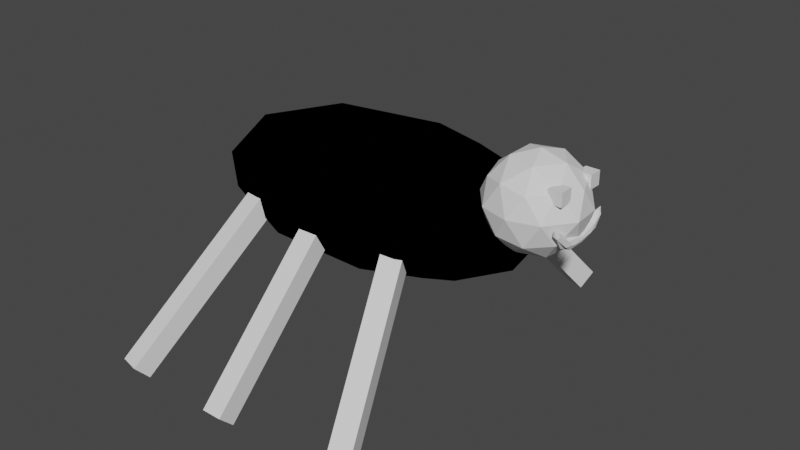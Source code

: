 # Source: spider.blend  (saved by Blender 2.83.19; exported with 4.5.12 LTS)
import bpy
from mathutils import Matrix  # noqa: F401  (used for matrix-valued properties, if any)

bpy.ops.wm.read_factory_settings(use_empty=True)
scene = bpy.context.scene
scene.name = 'Scene'

# ---- collections
col_collection = bpy.data.collections.new('Collection'); scene.collection.children.link(col_collection)

# ---- materials (node trees are filled in below, after node groups)
mat_yes = bpy.data.materials.new('yes')
mat_yes.use_transparent_shadow = False

# ---- material node trees
mat_yes.use_nodes = True; mat_yes.node_tree.nodes.clear()
_N = mat_yes.node_tree.nodes; _L = mat_yes.node_tree.links
n0 = _N.new('ShaderNodeOutputMaterial'); n0.name = 'Material Output'; n0.location = (300, 300)
n1 = _N.new('ShaderNodeEeveeSpecular'); n1.name = 'Specular'; n1.location = (10, 300)
n1.inputs[0].default_value = (0.1022, 0.2881, 0.8, 1.0)
n1.inputs[1].default_value = (0.06496, 0.4672, 0.1176, 1.0)
n1.inputs[2].default_value = 1.0
n1.inputs[3].default_value = (0.002468, 0.008363, 0.03736, 1.0)
_L.new(n1.outputs[0], n0.inputs[0])
n0.is_active_output = True

# ---- world
world_world = bpy.data.worlds.new('World'); scene.world = world_world
world_world.use_nodes = True; world_world.node_tree.nodes.clear()
_N = world_world.node_tree.nodes; _L = world_world.node_tree.links
n0 = _N.new('ShaderNodeOutputWorld'); n0.name = 'World Output'; n0.location = (300, 300)
n1 = _N.new('ShaderNodeBackground'); n1.name = 'Background'; n1.location = (10, 300)
n1.inputs[0].default_value = (0.05088, 0.05088, 0.05088, 1.0)
_L.new(n1.outputs[0], n0.inputs[0])
n0.is_active_output = True
world_world.color = (0.05088, 0.05088, 0.05088)
world_world.use_sun_shadow = False
world_world.sun_shadow_jitter_overblur = 0.0

# ---- meshes
me_icosphere = bpy.data.meshes.new('Icosphere')
me_icosphere.from_pydata([(0.0, 0.0, -1.0), (0.7236, -0.5257, -0.4472), (-0.2764, -0.8506, -0.4472), (-0.8944, 0.0, -0.4472), (-0.2764, 0.8506, -0.4472), (0.7236, 0.5257, -0.4472), (0.2764, -0.8506, 0.4472), (-0.7236, -0.5257, 0.4472), (-0.7236, 0.5257, 0.4472), (0.2764, 0.8506, 0.4472), (0.8944, 0.0, 0.4472), (0.0, 0.0, 1.0), (-0.1625, -0.5, -0.8507), (0.4253, -0.309, -0.8507), (0.2629, -0.809, -0.5257), (0.8506, 0.0, -0.5257), (0.4253, 0.309, -0.8507), (-0.5257, 0.0, -0.8507), (-0.6882, -0.5, -0.5257), (-0.1625, 0.5, -0.8507), (-0.6882, 0.5, -0.5257), (0.2629, 0.809, -0.5257), (0.9511, -0.309, 0.0), (0.9511, 0.309, 0.0), (0.0, -1.0, 0.0), (0.5878, -0.809, 0.0), (-0.9511, -0.309, 0.0), (-0.5878, -0.809, 0.0), (-0.5878, 0.809, 0.0), (-0.9511, 0.309, 0.0), (0.5878, 0.809, 0.0), (0.0, 1.0, 0.0), (0.6882, -0.5, 0.5257), (-0.2629, -0.809, 0.5257), (-0.8506, 0.0, 0.5257), (-0.2629, 0.809, 0.5257), (0.6882, 0.5, 0.5257), (0.1625, -0.5, 0.8507), (0.5257, 0.0, 0.8507), (-0.4253, -0.309, 0.8507), (-0.4253, 0.309, 0.8507), (0.1625, 0.5, 0.8507)], [], [(0, 13, 12), (1, 13, 15), (0, 12, 17), (0, 17, 19), (0, 19, 16), (1, 15, 22), (2, 14, 24), (3, 18, 26), (4, 20, 28), (5, 21, 30), (1, 22, 25), (2, 24, 27), (3, 26, 29), (4, 28, 31), (5, 30, 23), (6, 32, 37), (7, 33, 39), (8, 34, 40), (9, 35, 41), (10, 36, 38), (38, 41, 11), (38, 36, 41), (36, 9, 41), (41, 40, 11), (41, 35, 40), (35, 8, 40), (40, 39, 11), (40, 34, 39), (34, 7, 39), (39, 37, 11), (39, 33, 37), (33, 6, 37), (37, 38, 11), (37, 32, 38), (32, 10, 38), (23, 36, 10), (23, 30, 36), (30, 9, 36), (31, 35, 9), (31, 28, 35), (28, 8, 35), (29, 34, 8), (29, 26, 34), (26, 7, 34), (27, 33, 7), (27, 24, 33), (24, 6, 33), (25, 32, 6), (25, 22, 32), (22, 10, 32), (30, 31, 9), (30, 21, 31), (21, 4, 31), (28, 29, 8), (28, 20, 29), (20, 3, 29), (26, 27, 7), (26, 18, 27), (18, 2, 27), (24, 25, 6), (24, 14, 25), (14, 1, 25), (22, 23, 10), (22, 15, 23), (15, 5, 23), (16, 21, 5), (16, 19, 21), (19, 4, 21), (19, 20, 4), (19, 17, 20), (17, 3, 20), (17, 18, 3), (17, 12, 18), (12, 2, 18), (15, 16, 5), (15, 13, 16), (13, 0, 16), (12, 14, 2), (12, 13, 14), (13, 1, 14)])
_uv = me_icosphere.uv_layers.new(name='UVMap')
_uv.uv.foreach_set('vector', [0.8946, 0.601, 0.8775, 0.5751, 0.8904, 0.5782, 0.8775, 0.6969, 0.8775, 0.6659, 0.8865, 0.6756, 0.8946, 0.601, 0.8904, 0.5782, 0.9175, 0.6037, 0.8946, 0.601, 0.9175, 0.6037, 0.9213, 0.6165, 0.8946, 0.64, 0.9213, 0.6245, 0.8966, 0.6422, 0.8775, 0.6969, 0.8865, 0.6756, 0.8949, 0.7121, 0.8994, 0.5492, 0.8803, 0.5447, 0.904, 0.5192, 0.9455, 0.5927, 0.9203, 0.5733, 0.9557, 0.5624, 0.952, 0.6144, 0.9512, 0.6116, 0.9787, 0.5989, 0.91, 0.6566, 0.9303, 0.6343, 0.9411, 0.6628, 0.8775, 0.6969, 0.8949, 0.7121, 0.8911, 0.7248, 0.8994, 0.5492, 0.904, 0.5192, 0.9287, 0.5369, 0.9455, 0.5927, 0.9557, 0.5624, 0.9749, 0.5861, 0.952, 0.6266, 0.9787, 0.6421, 0.9658, 0.6451, 0.91, 0.6566, 0.9411, 0.6628, 0.914, 0.6884, 0.9177, 0.7404, 0.9186, 0.7376, 0.9485, 0.7425, 0.9598, 0.5307, 0.9394, 0.5083, 0.9732, 0.5162, 0.9923, 0.571, 0.9833, 0.5497, 0.9923, 0.5399, 0.9704, 0.6752, 0.9895, 0.6707, 0.9794, 0.7041, 0.9243, 0.7186, 0.9495, 0.6993, 0.9523, 0.7297, 0.9523, 0.7297, 0.9794, 0.7041, 0.9752, 0.7269, 0.9523, 0.7297, 0.9495, 0.6993, 0.9794, 0.7041, 0.9495, 0.6993, 0.9704, 0.6752, 0.9794, 0.7041, 0.9794, 0.7041, 0.9923, 0.7011, 0.9752, 0.7269, 0.9794, 0.7041, 0.9895, 0.6707, 0.9923, 0.7011, 0.9895, 0.6707, 0.9923, 0.67, 0.9923, 0.7011, 0.9923, 0.5399, 0.9732, 0.5162, 0.9752, 0.5141, 0.9923, 0.5399, 0.9833, 0.5497, 0.9732, 0.5162, 0.9833, 0.5497, 0.9598, 0.5307, 0.9732, 0.5162, 0.9732, 0.5162, 0.9485, 0.4985, 0.9752, 0.5141, 0.9732, 0.5162, 0.9394, 0.5083, 0.9485, 0.4985, 0.9394, 0.5083, 0.9177, 0.5006, 0.9485, 0.4985, 0.9485, 0.7425, 0.9523, 0.7297, 0.9752, 0.7269, 0.9485, 0.7425, 0.9186, 0.7376, 0.9523, 0.7297, 0.9186, 0.7376, 0.9243, 0.7186, 0.9523, 0.7297, 0.914, 0.6884, 0.9495, 0.6993, 0.9243, 0.7186, 0.914, 0.6884, 0.9411, 0.6628, 0.9495, 0.6993, 0.9411, 0.6628, 0.9704, 0.6752, 0.9495, 0.6993, 0.9658, 0.6451, 0.9895, 0.6707, 0.9704, 0.6752, 0.9658, 0.6451, 0.9787, 0.6421, 0.9895, 0.6707, 0.9787, 0.6421, 0.9923, 0.67, 0.9895, 0.6707, 0.9749, 0.5861, 0.9833, 0.5497, 0.9923, 0.571, 0.9749, 0.5861, 0.9557, 0.5624, 0.9833, 0.5497, 0.9557, 0.5624, 0.9598, 0.5307, 0.9833, 0.5497, 0.9287, 0.5369, 0.9394, 0.5083, 0.9598, 0.5307, 0.9287, 0.5369, 0.904, 0.5192, 0.9394, 0.5083, 0.904, 0.5192, 0.9177, 0.5006, 0.9394, 0.5083, 0.8911, 0.7248, 0.9186, 0.7376, 0.9177, 0.7404, 0.8911, 0.7248, 0.8949, 0.7121, 0.9186, 0.7376, 0.8949, 0.7121, 0.9243, 0.7186, 0.9186, 0.7376, 0.9411, 0.6628, 0.9658, 0.6451, 0.9704, 0.6752, 0.9411, 0.6628, 0.9303, 0.6343, 0.9658, 0.6451, 0.9303, 0.6343, 0.952, 0.6266, 0.9658, 0.6451, 0.9787, 0.5989, 0.9749, 0.5861, 0.9923, 0.571, 0.9787, 0.5989, 0.9512, 0.6116, 0.9749, 0.5861, 0.9512, 0.6116, 0.9455, 0.5927, 0.9749, 0.5861, 0.9557, 0.5624, 0.9287, 0.5369, 0.9598, 0.5307, 0.9557, 0.5624, 0.9203, 0.5733, 0.9287, 0.5369, 0.9203, 0.5733, 0.8994, 0.5492, 0.9287, 0.5369, 0.904, 0.5192, 0.8911, 0.5162, 0.9177, 0.5006, 0.904, 0.5192, 0.8803, 0.5447, 0.8911, 0.5162, 0.8803, 0.5447, 0.8775, 0.5441, 0.8911, 0.5162, 0.8949, 0.7121, 0.914, 0.6884, 0.9243, 0.7186, 0.8949, 0.7121, 0.8865, 0.6756, 0.914, 0.6884, 0.8865, 0.6756, 0.91, 0.6566, 0.914, 0.6884, 0.8966, 0.6422, 0.9303, 0.6343, 0.91, 0.6566, 0.8966, 0.6422, 0.9213, 0.6245, 0.9303, 0.6343, 0.9213, 0.6245, 0.952, 0.6266, 0.9303, 0.6343, 0.9213, 0.6165, 0.9512, 0.6116, 0.952, 0.6144, 0.9213, 0.6165, 0.9175, 0.6037, 0.9512, 0.6116, 0.9175, 0.6037, 0.9455, 0.5927, 0.9512, 0.6116, 0.9175, 0.6037, 0.9203, 0.5733, 0.9455, 0.5927, 0.9175, 0.6037, 0.8904, 0.5782, 0.9203, 0.5733, 0.8904, 0.5782, 0.8994, 0.5492, 0.9203, 0.5733, 0.8865, 0.6756, 0.8966, 0.6422, 0.91, 0.6566, 0.8865, 0.6756, 0.8775, 0.6659, 0.8966, 0.6422, 0.8775, 0.6659, 0.8946, 0.64, 0.8966, 0.6422, 0.8904, 0.5782, 0.8803, 0.5447, 0.8994, 0.5492, 0.8904, 0.5782, 0.8775, 0.5751, 0.8803, 0.5447, 0.8775, 0.5751, 0.8775, 0.5441, 0.8803, 0.5447])
_ca = me_icosphere.color_attributes.new('Col', 'BYTE_COLOR', 'CORNER')
_ca.data.foreach_set('color', [1.0, 1.0, 1.0, 1.0, 1.0, 1.0, 1.0, 1.0, 1.0, 1.0, 1.0, 1.0, 1.0, 1.0, 1.0, 1.0, 1.0, 1.0, 1.0, 1.0, 1.0, 1.0, 1.0, 1.0, 1.0, 1.0, 1.0, 1.0, 1.0, 1.0, 1.0, 1.0, 1.0, 1.0, 1.0, 1.0, 1.0, 1.0, 1.0, 1.0, 1.0, 1.0, 1.0, 1.0, 1.0, 1.0, 1.0, 1.0, 1.0, 1.0, 1.0, 1.0, 1.0, 1.0, 1.0, 1.0, 1.0, 1.0, 1.0, 1.0, 1.0, 1.0, 1.0, 1.0, 1.0, 1.0, 1.0, 1.0, 1.0, 1.0, 1.0, 1.0, 1.0, 1.0, 1.0, 1.0, 1.0, 1.0, 1.0, 1.0, 1.0, 1.0, 1.0, 1.0, 1.0, 1.0, 1.0, 1.0, 1.0, 1.0, 1.0, 1.0, 1.0, 1.0, 1.0, 1.0, 1.0, 1.0, 1.0, 1.0, 1.0, 1.0, 1.0, 1.0, 1.0, 1.0, 1.0, 1.0, 1.0, 1.0, 1.0, 1.0, 1.0, 1.0, 1.0, 1.0, 1.0, 1.0, 1.0, 1.0, 1.0, 1.0, 1.0, 1.0, 1.0, 1.0, 1.0, 1.0, 1.0, 1.0, 1.0, 1.0, 1.0, 1.0, 1.0, 1.0, 1.0, 1.0, 1.0, 1.0, 1.0, 1.0, 1.0, 1.0, 1.0, 1.0, 1.0, 1.0, 1.0, 1.0, 1.0, 1.0, 1.0, 1.0, 1.0, 1.0, 1.0, 1.0, 1.0, 1.0, 1.0, 1.0, 1.0, 1.0, 1.0, 1.0, 1.0, 1.0, 1.0, 1.0, 1.0, 1.0, 1.0, 1.0, 1.0, 1.0, 1.0, 1.0, 1.0, 1.0, 1.0, 1.0, 1.0, 1.0, 1.0, 1.0, 1.0, 1.0, 1.0, 1.0, 1.0, 1.0, 1.0, 1.0, 1.0, 1.0, 1.0, 1.0, 1.0, 1.0, 1.0, 1.0, 1.0, 1.0, 1.0, 1.0, 1.0, 1.0, 1.0, 1.0, 1.0, 1.0, 1.0, 1.0, 1.0, 1.0, 1.0, 1.0, 1.0, 1.0, 1.0, 1.0, 1.0, 1.0, 1.0, 1.0, 1.0, 1.0, 1.0, 1.0, 1.0, 1.0, 1.0, 1.0, 1.0, 1.0, 1.0, 1.0, 1.0, 1.0, 1.0, 1.0, 1.0, 1.0, 1.0, 1.0, 1.0, 1.0, 1.0, 1.0, 1.0, 1.0, 1.0, 1.0, 1.0, 1.0, 1.0, 1.0, 1.0, 1.0, 1.0, 1.0, 1.0, 1.0, 1.0, 1.0, 1.0, 1.0, 1.0, 1.0, 1.0, 1.0, 1.0, 1.0, 1.0, 1.0, 1.0, 1.0, 1.0, 1.0, 1.0, 1.0, 1.0, 1.0, 1.0, 1.0, 1.0, 1.0, 1.0, 1.0, 1.0, 1.0, 1.0, 1.0, 1.0, 1.0, 1.0, 1.0, 1.0, 1.0, 1.0, 1.0, 1.0, 1.0, 1.0, 1.0, 1.0, 1.0, 1.0, 1.0, 1.0, 1.0, 1.0, 1.0, 1.0, 1.0, 1.0, 1.0, 1.0, 1.0, 1.0, 1.0, 1.0, 1.0, 1.0, 1.0, 1.0, 1.0, 1.0, 1.0, 1.0, 1.0, 1.0, 1.0, 1.0, 1.0, 1.0, 1.0, 1.0, 1.0, 1.0, 1.0, 1.0, 1.0, 1.0, 1.0, 1.0, 1.0, 1.0, 1.0, 1.0, 1.0, 1.0, 1.0, 1.0, 1.0, 1.0, 1.0, 1.0, 1.0, 1.0, 1.0, 1.0, 1.0, 1.0, 1.0, 1.0, 1.0, 1.0, 1.0, 1.0, 1.0, 1.0, 1.0, 1.0, 1.0, 1.0, 1.0, 1.0, 1.0, 1.0, 1.0, 1.0, 1.0, 1.0, 1.0, 1.0, 1.0, 1.0, 1.0, 1.0, 1.0, 1.0, 1.0, 1.0, 1.0, 1.0, 1.0, 1.0, 1.0, 1.0, 1.0, 1.0, 1.0, 1.0, 1.0, 1.0, 1.0, 1.0, 1.0, 1.0, 1.0, 1.0, 1.0, 1.0, 1.0, 1.0, 1.0, 1.0, 1.0, 1.0, 1.0, 1.0, 1.0, 1.0, 1.0, 1.0, 1.0, 1.0, 1.0, 1.0, 1.0, 1.0, 1.0, 1.0, 1.0, 1.0, 1.0, 1.0, 1.0, 1.0, 1.0, 1.0, 1.0, 1.0, 1.0, 1.0, 1.0, 1.0, 1.0, 1.0, 1.0, 1.0, 1.0, 1.0, 1.0, 1.0, 1.0, 1.0, 1.0, 1.0, 1.0, 1.0, 1.0, 1.0, 1.0, 1.0, 1.0, 1.0, 1.0, 1.0, 1.0, 1.0, 1.0, 1.0, 1.0, 1.0, 1.0, 1.0, 1.0, 1.0, 1.0, 1.0, 1.0, 1.0, 1.0, 1.0, 1.0, 1.0, 1.0, 1.0, 1.0, 1.0, 1.0, 1.0, 1.0, 1.0, 1.0, 1.0, 1.0, 1.0, 1.0, 1.0, 1.0, 1.0, 1.0, 1.0, 1.0, 1.0, 1.0, 1.0, 1.0, 1.0, 1.0, 1.0, 1.0, 1.0, 1.0, 1.0, 1.0, 1.0, 1.0, 1.0, 1.0, 1.0, 1.0, 1.0, 1.0, 1.0, 1.0, 1.0, 1.0, 1.0, 1.0, 1.0, 1.0, 1.0, 1.0, 1.0, 1.0, 1.0, 1.0, 1.0, 1.0, 1.0, 1.0, 1.0, 1.0, 1.0, 1.0, 1.0, 1.0, 1.0, 1.0, 1.0, 1.0, 1.0, 1.0, 1.0, 1.0, 1.0, 1.0, 1.0, 1.0, 1.0, 1.0, 1.0, 1.0, 1.0, 1.0, 1.0, 1.0, 1.0, 1.0, 1.0, 1.0, 1.0, 1.0, 1.0, 1.0, 1.0, 1.0, 1.0, 1.0, 1.0, 1.0, 1.0, 1.0, 1.0, 1.0, 1.0, 1.0, 1.0, 1.0, 1.0, 1.0, 1.0, 1.0, 1.0, 1.0, 1.0, 1.0, 1.0, 1.0, 1.0, 1.0, 1.0, 1.0, 1.0, 1.0, 1.0, 1.0, 1.0, 1.0, 1.0, 1.0, 1.0, 1.0, 1.0, 1.0, 1.0, 1.0, 1.0, 1.0, 1.0, 1.0, 1.0, 1.0, 1.0, 1.0, 1.0, 1.0, 1.0, 1.0, 1.0, 1.0, 1.0, 1.0, 1.0, 1.0, 1.0, 1.0, 1.0, 1.0, 1.0, 1.0, 1.0, 1.0, 1.0, 1.0, 1.0, 1.0, 1.0, 1.0, 1.0, 1.0, 1.0, 1.0, 1.0, 1.0, 1.0, 1.0, 1.0, 1.0, 1.0, 1.0, 1.0, 1.0, 1.0, 1.0, 1.0, 1.0, 1.0, 1.0, 1.0, 1.0, 1.0, 1.0, 1.0, 1.0, 1.0, 1.0, 1.0, 1.0, 1.0, 1.0, 1.0, 1.0, 1.0, 1.0, 1.0, 1.0, 1.0, 1.0, 1.0, 1.0, 1.0, 1.0, 1.0, 1.0, 1.0, 1.0, 1.0, 1.0, 1.0, 1.0, 1.0, 1.0, 1.0, 1.0, 1.0, 1.0, 1.0, 1.0, 1.0, 1.0, 1.0, 1.0, 1.0, 1.0, 1.0, 1.0, 1.0, 1.0, 1.0, 1.0, 1.0, 1.0, 1.0, 1.0, 1.0, 1.0, 1.0, 1.0, 1.0, 1.0, 1.0, 1.0, 1.0, 1.0, 1.0, 1.0, 1.0, 1.0, 1.0, 1.0, 1.0, 1.0, 1.0, 1.0, 1.0, 1.0, 1.0, 1.0, 1.0, 1.0, 1.0, 1.0, 1.0, 1.0, 1.0, 1.0, 1.0, 1.0, 1.0, 1.0, 1.0, 1.0, 1.0, 1.0, 1.0, 1.0, 1.0, 1.0, 1.0, 1.0, 1.0, 1.0, 1.0, 1.0, 1.0, 1.0, 1.0, 1.0, 1.0, 1.0, 1.0, 1.0, 1.0, 1.0, 1.0, 1.0, 1.0, 1.0, 1.0, 1.0, 1.0, 1.0, 1.0, 1.0, 1.0, 1.0, 1.0, 1.0, 1.0, 1.0, 1.0, 1.0, 1.0, 1.0, 1.0, 1.0, 1.0, 1.0, 1.0, 1.0, 1.0, 1.0, 1.0, 1.0, 1.0, 1.0, 1.0, 1.0, 1.0, 1.0, 1.0, 1.0, 1.0, 1.0, 1.0, 1.0, 1.0, 1.0, 1.0, 1.0, 1.0, 1.0, 1.0, 1.0, 1.0, 1.0, 1.0, 1.0, 1.0, 1.0, 1.0, 1.0, 1.0, 1.0, 1.0, 1.0, 1.0, 1.0, 1.0, 1.0, 1.0, 1.0, 1.0, 1.0, 1.0, 1.0, 1.0, 1.0, 1.0, 1.0, 1.0, 1.0, 1.0, 1.0, 1.0, 1.0, 1.0, 1.0, 1.0, 1.0, 1.0, 1.0, 1.0, 1.0, 1.0, 1.0, 1.0, 1.0, 1.0, 1.0, 1.0, 1.0, 1.0, 1.0, 1.0, 1.0, 1.0, 1.0, 1.0, 1.0, 1.0, 1.0, 1.0, 1.0, 1.0, 1.0, 1.0, 1.0, 1.0, 1.0, 1.0, 1.0, 1.0, 1.0, 1.0, 1.0, 1.0, 1.0, 1.0, 1.0, 1.0, 1.0, 1.0, 1.0, 1.0, 1.0, 1.0, 1.0, 1.0, 1.0, 1.0, 1.0, 1.0, 1.0, 1.0, 1.0, 1.0, 1.0, 1.0, 1.0, 1.0, 1.0, 1.0, 1.0, 1.0, 1.0, 1.0, 1.0, 1.0, 1.0, 1.0, 1.0, 1.0, 1.0, 1.0, 1.0, 1.0, 1.0, 1.0, 1.0, 1.0, 1.0, 1.0, 1.0])
me_icosphere.materials.append(mat_yes)
me_icosphere.use_remesh_fix_poles = True
me_icosphere.use_remesh_preserve_attributes = False
me_icosphere.use_mirror_vertex_groups = False
me_icosphere.update()
me_cube_001 = bpy.data.meshes.new('Cube.001')
me_cube_001.from_pydata([(-1.0, -1.0, -1.0), (-1.0, -1.0, 1.0), (-1.0, 1.0, -1.0), (-1.0, 1.0, 1.0), (1.0, -1.0, -1.0), (1.0, -1.0, 1.0), (1.0, 1.0, -1.0), (1.0, 1.0, 1.0)], [], [(0, 1, 3, 2), (2, 3, 7, 6), (6, 7, 5, 4), (4, 5, 1, 0), (2, 6, 4, 0), (7, 3, 1, 5)])
_uv = me_cube_001.uv_layers.new(name='UVMap')
_uv.uv.foreach_set('vector', [0.7327, 0.1235, 0.6127, 0.1235, 0.6127, 0.002422, 0.7327, 0.002422, 0.1224, 0.5479, 0.0024, 0.5479, 0.0024, 0.4268, 0.1224, 0.4268, 0.2487, 0.3678, 0.1287, 0.3678, 0.1287, 0.2467, 0.2487, 0.2467, 0.0024, 0.6739, 0.0024, 0.5527, 0.1224, 0.5527, 0.1224, 0.6739, 0.2487, 0.9976, 0.1287, 0.9976, 0.1287, 0.8765, 0.2487, 0.8765, 0.748, 0.7505, 0.748, 0.8716, 0.628, 0.8716, 0.628, 0.7505])
me_cube_001.use_remesh_fix_poles = True
me_cube_001.use_remesh_preserve_attributes = False
me_cube_001.use_mirror_vertex_groups = False
me_cube_001.update()
me_cube_002 = bpy.data.meshes.new('Cube.002')
me_cube_002.from_pydata([(-1.0, -1.0, -1.0), (-1.0, -1.0, 1.0), (-1.0, 1.0, -1.0), (-1.0, 1.0, 1.0), (1.0, -1.0, -1.0), (1.0, -1.0, 1.0), (1.0, 1.0, -1.0), (1.0, 1.0, 1.0)], [], [(0, 1, 3, 2), (2, 3, 7, 6), (6, 7, 5, 4), (4, 5, 1, 0), (2, 6, 4, 0), (7, 3, 1, 5)])
_uv = me_cube_002.uv_layers.new(name='UVMap')
_uv.uv.foreach_set('vector', [0.3735, 0.7457, 0.2535, 0.7457, 0.2535, 0.6246, 0.3735, 0.6246, 0.6079, 0.1235, 0.4879, 0.1235, 0.4879, 0.002422, 0.6079, 0.002422, 0.3735, 0.3678, 0.2535, 0.3678, 0.2535, 0.2467, 0.3735, 0.2467, 0.1287, 0.7457, 0.1287, 0.6246, 0.2487, 0.6246, 0.2487, 0.7457, 0.3735, 0.9976, 0.2535, 0.9976, 0.2535, 0.8765, 0.3735, 0.8765, 0.8728, 0.2467, 0.8728, 0.3678, 0.7528, 0.3678, 0.7528, 0.2467])
me_cube_002.use_remesh_fix_poles = True
me_cube_002.use_remesh_preserve_attributes = False
me_cube_002.use_mirror_vertex_groups = False
me_cube_002.update()
me_cube_003 = bpy.data.meshes.new('Cube.003')
me_cube_003.from_pydata([(-1.0, -1.0, -1.0), (-1.0, -1.0, 1.0), (-1.0, 1.0, -1.0), (-1.0, 1.0, 1.0), (1.0, -1.0, -1.0), (1.0, -1.0, 1.0), (1.0, 1.0, -1.0), (1.0, 1.0, 1.0)], [], [(0, 1, 3, 2), (2, 3, 7, 6), (6, 7, 5, 4), (4, 5, 1, 0), (2, 6, 4, 0), (7, 3, 1, 5)])
_uv = me_cube_003.uv_layers.new(name='UVMap')
_uv.uv.foreach_set('vector', [0.6232, 0.7457, 0.5031, 0.7457, 0.5031, 0.6246, 0.6232, 0.6246, 0.2487, 0.6197, 0.1287, 0.6197, 0.1287, 0.4986, 0.2487, 0.4986, 0.1224, 0.4219, 0.0024, 0.4219, 0.0024, 0.3008, 0.1224, 0.3008, 0.3783, 0.7457, 0.3783, 0.6246, 0.4983, 0.6246, 0.4983, 0.7457, 0.4983, 0.9976, 0.3783, 0.9976, 0.3783, 0.8765, 0.4983, 0.8765, 0.8728, 0.3727, 0.8728, 0.4938, 0.7528, 0.4938, 0.7528, 0.3727])
me_cube_003.use_remesh_fix_poles = True
me_cube_003.use_remesh_preserve_attributes = False
me_cube_003.use_mirror_vertex_groups = False
me_cube_003.update()
me_cube_004 = bpy.data.meshes.new('Cube.004')
me_cube_004.from_pydata([(-1.0, -1.0, -1.0), (-1.0, -1.0, 1.0), (-1.0, 1.0, -1.0), (-1.0, 1.0, 1.0), (1.0, -1.0, -1.0), (1.0, -1.0, 1.0), (1.0, 1.0, -1.0), (1.0, 1.0, 1.0)], [], [(0, 1, 3, 2), (2, 3, 7, 6), (6, 7, 5, 4), (4, 5, 1, 0), (2, 6, 4, 0), (7, 3, 1, 5)])
_uv = me_cube_004.uv_layers.new(name='UVMap')
_uv.uv.foreach_set('vector', [0.748, 0.4938, 0.628, 0.4938, 0.628, 0.3727, 0.748, 0.3727, 0.3735, 0.6197, 0.2535, 0.6197, 0.2535, 0.4986, 0.3735, 0.4986, 0.4831, 0.1235, 0.363, 0.1235, 0.363, 0.002422, 0.4831, 0.002422, 0.628, 0.3678, 0.628, 0.2467, 0.748, 0.2467, 0.748, 0.3678, 0.6232, 0.9976, 0.5031, 0.9976, 0.5031, 0.8765, 0.6232, 0.8765, 0.8728, 0.4986, 0.8728, 0.6197, 0.7528, 0.6197, 0.7528, 0.4986])
me_cube_004.use_remesh_fix_poles = True
me_cube_004.use_remesh_preserve_attributes = False
me_cube_004.use_mirror_vertex_groups = False
me_cube_004.update()
me_cube_005 = bpy.data.meshes.new('Cube.005')
me_cube_005.from_pydata([(-1.0, -1.0, -1.0), (-1.0, -1.0, 1.0), (-1.0, 1.0, -1.0), (-1.0, 1.0, 1.0), (1.0, -1.0, -1.0), (1.0, -1.0, 1.0), (1.0, 1.0, -1.0), (1.0, 1.0, 1.0)], [], [(0, 1, 3, 2), (2, 3, 7, 6), (6, 7, 5, 4), (4, 5, 1, 0), (2, 6, 4, 0), (7, 3, 1, 5)])
_uv = me_cube_005.uv_layers.new(name='UVMap')
_uv.uv.foreach_set('vector', [0.748, 0.7457, 0.628, 0.7457, 0.628, 0.6246, 0.748, 0.6246, 0.4983, 0.6197, 0.3783, 0.6197, 0.3783, 0.4986, 0.4983, 0.4986, 0.2487, 0.4938, 0.1287, 0.4938, 0.1287, 0.3727, 0.2487, 0.3727, 0.628, 0.6197, 0.628, 0.4986, 0.748, 0.4986, 0.748, 0.6197, 0.748, 0.9976, 0.628, 0.9976, 0.628, 0.8765, 0.748, 0.8765, 0.8728, 0.6246, 0.8728, 0.7457, 0.7528, 0.7457, 0.7528, 0.6246])
me_cube_005.use_remesh_fix_poles = True
me_cube_005.use_remesh_preserve_attributes = False
me_cube_005.use_mirror_vertex_groups = False
me_cube_005.update()
me_cube_006 = bpy.data.meshes.new('Cube.006')
me_cube_006.from_pydata([(-1.0, -1.0, -1.0), (-1.0, -1.0, 1.0), (-1.0, 1.0, -1.0), (-1.0, 1.0, 1.0), (1.0, -1.0, -1.0), (1.0, -1.0, 1.0), (1.0, 1.0, -1.0), (1.0, 1.0, 1.0)], [], [(0, 1, 3, 2), (2, 3, 7, 6), (6, 7, 5, 4), (4, 5, 1, 0), (2, 6, 4, 0), (7, 3, 1, 5)])
_uv = me_cube_006.uv_layers.new(name='UVMap')
_uv.uv.foreach_set('vector', [0.8575, 0.1235, 0.7375, 0.1235, 0.7375, 0.002422, 0.8575, 0.002422, 0.6232, 0.3678, 0.5031, 0.3678, 0.5031, 0.2467, 0.6232, 0.2467, 0.3735, 0.4938, 0.2535, 0.4938, 0.2535, 0.3727, 0.3735, 0.3727, 0.0024, 0.7998, 0.0024, 0.6787, 0.1224, 0.6787, 0.1224, 0.7998, 0.8728, 0.9976, 0.7528, 0.9976, 0.7528, 0.8765, 0.8728, 0.8765, 0.8728, 0.7505, 0.8728, 0.8716, 0.7528, 0.8716, 0.7528, 0.7505])
me_cube_006.use_remesh_fix_poles = True
me_cube_006.use_remesh_preserve_attributes = False
me_cube_006.use_mirror_vertex_groups = False
me_cube_006.update()
me_icosphere_001 = bpy.data.meshes.new('Icosphere.001')
me_icosphere_001.from_pydata([(0.0, 0.0, -1.0), (0.7236, -0.5257, -0.4472), (-0.2764, -0.8506, -0.4472), (-0.9019, -0.001939, -0.4775), (-0.2764, 0.8506, -0.4472), (0.7297, 0.5364, -0.4431), (0.2764, -0.8506, 0.4472), (-0.7236, -0.5257, 0.4472), (-0.7236, 0.5257, 0.4472), (0.2764, 0.8506, 0.4472), (0.8944, 0.0, 0.4472), (0.0, 0.0, 1.0), (-0.1625, -0.5, -0.8507), (0.4253, -0.309, -0.8507), (0.2629, -0.809, -0.5257), (0.8493, -0.001892, -0.5334), (0.4253, 0.309, -0.8507), (-0.5257, 0.0, -0.8507), (-0.6882, -0.5, -0.5257), (-0.1625, 0.5, -0.8507), (-0.6929, 0.5151, -0.5332), (0.2629, 0.809, -0.5257), (1.016, -0.3103, 0.0225), (0.9511, 0.309, 0.0), (0.0, -1.0, 0.0), (0.597, -0.8225, -5.147e-06), (-1.016, -0.3103, 0.0225), (-0.597, -0.8225, 4.843e-05), (-0.5878, 0.809, 0.0), (-0.9511, 0.309, 0.0), (0.5878, 0.809, 0.0), (0.0, 1.0, 0.0), (0.6882, -0.5, 0.5257), (-0.2629, -0.809, 0.5257), (-0.8506, 0.0, 0.5257), (-0.2629, 0.809, 0.5257), (0.6882, 0.5, 0.5257), (0.1625, -0.5, 0.8507), (0.5257, 0.0, 0.8507), (-0.4253, -0.309, 0.8507), (-0.4253, 0.309, 0.8507), (0.1625, 0.5, 0.8507)], [], [(0, 13, 12), (1, 13, 15), (0, 12, 17), (0, 17, 19), (0, 19, 16), (1, 15, 22), (2, 14, 24), (3, 18, 26), (4, 20, 28), (5, 21, 30), (1, 22, 25), (2, 24, 27), (3, 26, 29), (4, 28, 31), (5, 30, 23), (6, 32, 37), (7, 33, 39), (8, 34, 40), (9, 35, 41), (10, 36, 38), (38, 41, 11), (38, 36, 41), (36, 9, 41), (41, 40, 11), (41, 35, 40), (35, 8, 40), (40, 39, 11), (40, 34, 39), (34, 7, 39), (39, 37, 11), (39, 33, 37), (33, 6, 37), (37, 38, 11), (37, 32, 38), (32, 10, 38), (23, 36, 10), (23, 30, 36), (30, 9, 36), (31, 35, 9), (31, 28, 35), (28, 8, 35), (29, 34, 8), (29, 26, 34), (26, 7, 34), (27, 33, 7), (27, 24, 33), (24, 6, 33), (25, 32, 6), (25, 22, 32), (22, 10, 32), (30, 31, 9), (30, 21, 31), (21, 4, 31), (28, 29, 8), (28, 20, 29), (20, 3, 29), (26, 27, 7), (26, 18, 27), (18, 2, 27), (24, 25, 6), (24, 14, 25), (14, 1, 25), (22, 23, 10), (22, 15, 23), (15, 5, 23), (16, 21, 5), (16, 19, 21), (19, 4, 21), (19, 20, 4), (19, 17, 20), (17, 3, 20), (17, 18, 3), (17, 12, 18), (12, 2, 18), (15, 16, 5), (15, 13, 16), (13, 0, 16), (12, 14, 2), (12, 13, 14), (13, 1, 14)])
_uv = me_icosphere_001.uv_layers.new(name='UVMap')
_uv.uv.foreach_set('vector', [0.694, 0.2279, 0.6758, 0.2017, 0.6938, 0.2051, 0.6225, 0.2261, 0.5924, 0.219, 0.6037, 0.2131, 0.694, 0.2279, 0.6938, 0.2051, 0.72, 0.2312, 0.5578, 0.1396, 0.57, 0.1666, 0.539, 0.1489, 0.5578, 0.1396, 0.539, 0.1489, 0.5273, 0.128, 0.6225, 0.2261, 0.6037, 0.2131, 0.643, 0.2145, 0.7053, 0.1763, 0.6825, 0.1714, 0.7084, 0.1464, 0.749, 0.2221, 0.7267, 0.2009, 0.7653, 0.1909, 0.516, 0.1693, 0.5452, 0.1837, 0.513, 0.2023, 0.591, 0.1854, 0.5739, 0.1605, 0.604, 0.1567, 0.6225, 0.2261, 0.643, 0.2145, 0.6529, 0.2197, 0.7053, 0.1763, 0.7084, 0.1464, 0.7358, 0.1643, 0.57, 0.1982, 0.5691, 0.2282, 0.5439, 0.2199, 0.516, 0.1693, 0.513, 0.2023, 0.4866, 0.1784, 0.591, 0.1854, 0.604, 0.1567, 0.6226, 0.189, 0.4646, 0.2069, 0.4461, 0.234, 0.4438, 0.2103, 0.4397, 0.1518, 0.4593, 0.1779, 0.4292, 0.1779, 0.3769, 0.158, 0.4077, 0.1491, 0.3923, 0.1815, 0.363, 0.2169, 0.3627, 0.1874, 0.3841, 0.2162, 0.6541, 0.1856, 0.6411, 0.1566, 0.671, 0.1603, 0.416, 0.234, 0.3841, 0.2162, 0.4133, 0.2069, 0.671, 0.1603, 0.6411, 0.1566, 0.6524, 0.1279, 0.6411, 0.1566, 0.6225, 0.1305, 0.6524, 0.1279, 0.3841, 0.2162, 0.3923, 0.1815, 0.4133, 0.2069, 0.3841, 0.2162, 0.3627, 0.1874, 0.3923, 0.1815, 0.3627, 0.1874, 0.3769, 0.158, 0.3923, 0.1815, 0.3923, 0.1815, 0.4292, 0.1779, 0.4133, 0.2069, 0.3923, 0.1815, 0.4077, 0.1491, 0.4292, 0.1779, 0.4077, 0.1491, 0.4397, 0.1518, 0.4292, 0.1779, 0.4292, 0.1779, 0.4438, 0.2103, 0.4133, 0.2069, 0.4292, 0.1779, 0.4593, 0.1779, 0.4438, 0.2103, 0.4593, 0.1779, 0.4646, 0.2069, 0.4438, 0.2103, 0.4438, 0.2103, 0.416, 0.234, 0.4133, 0.2069, 0.4438, 0.2103, 0.4461, 0.234, 0.416, 0.234, 0.671, 0.195, 0.6541, 0.1856, 0.671, 0.1603, 0.6226, 0.189, 0.6411, 0.1566, 0.6541, 0.1856, 0.6226, 0.189, 0.604, 0.1567, 0.6411, 0.1566, 0.604, 0.1567, 0.6225, 0.1305, 0.6411, 0.1566, 0.4866, 0.1784, 0.4852, 0.2143, 0.4687, 0.1898, 0.4866, 0.1784, 0.513, 0.2023, 0.4852, 0.2143, 0.513, 0.2023, 0.5136, 0.2304, 0.4852, 0.2143, 0.3877, 0.135, 0.4077, 0.1491, 0.3769, 0.158, 0.3877, 0.135, 0.4244, 0.1281, 0.4077, 0.1491, 0.4244, 0.1281, 0.4397, 0.1518, 0.4077, 0.1491, 0.7358, 0.1643, 0.7437, 0.1362, 0.7653, 0.1591, 0.7358, 0.1643, 0.7084, 0.1464, 0.7437, 0.1362, 0.7084, 0.1464, 0.7189, 0.128, 0.7437, 0.1362, 0.4639, 0.2166, 0.4461, 0.234, 0.4646, 0.2069, 0.6529, 0.2197, 0.643, 0.2145, 0.671, 0.195, 0.643, 0.2145, 0.6541, 0.1856, 0.671, 0.195, 0.604, 0.1567, 0.5924, 0.128, 0.6225, 0.1305, 0.604, 0.1567, 0.5739, 0.1605, 0.5924, 0.128, 0.5027, 0.1455, 0.516, 0.1693, 0.4866, 0.1784, 0.513, 0.2023, 0.5439, 0.2199, 0.5136, 0.2304, 0.513, 0.2023, 0.5452, 0.1837, 0.5439, 0.2199, 0.5452, 0.1837, 0.57, 0.1982, 0.5439, 0.2199, 0.7653, 0.1909, 0.7358, 0.1643, 0.7653, 0.1591, 0.7653, 0.1909, 0.7267, 0.2009, 0.7358, 0.1643, 0.7267, 0.2009, 0.7053, 0.1763, 0.7358, 0.1643, 0.7084, 0.1464, 0.6898, 0.1423, 0.7189, 0.128, 0.7084, 0.1464, 0.6825, 0.1714, 0.6898, 0.1423, 0.6825, 0.1714, 0.6748, 0.1705, 0.6898, 0.1423, 0.643, 0.2145, 0.6226, 0.189, 0.6541, 0.1856, 0.643, 0.2145, 0.6037, 0.2131, 0.6226, 0.189, 0.6037, 0.2131, 0.591, 0.1854, 0.6226, 0.189, 0.5739, 0.1952, 0.5739, 0.1605, 0.591, 0.1854, 0.5273, 0.128, 0.539, 0.1489, 0.5027, 0.1455, 0.539, 0.1489, 0.516, 0.1693, 0.5027, 0.1455, 0.539, 0.1489, 0.5452, 0.1837, 0.516, 0.1693, 0.539, 0.1489, 0.57, 0.1666, 0.5452, 0.1837, 0.57, 0.1666, 0.57, 0.1982, 0.5452, 0.1837, 0.72, 0.2312, 0.7267, 0.2009, 0.749, 0.2221, 0.72, 0.2312, 0.6938, 0.2051, 0.7267, 0.2009, 0.6938, 0.2051, 0.7053, 0.1763, 0.7267, 0.2009, 0.6037, 0.2131, 0.5739, 0.1952, 0.591, 0.1854, 0.6037, 0.2131, 0.5924, 0.219, 0.5739, 0.1952, 0.551, 0.1327, 0.5578, 0.1396, 0.5273, 0.128, 0.6938, 0.2051, 0.6825, 0.1714, 0.7053, 0.1763, 0.6938, 0.2051, 0.6758, 0.2017, 0.6825, 0.1714, 0.6758, 0.2017, 0.6748, 0.1705, 0.6825, 0.1714])
me_icosphere_001.use_remesh_fix_poles = True
me_icosphere_001.use_remesh_preserve_attributes = False
me_icosphere_001.use_mirror_vertex_groups = False
me_icosphere_001.update()
me_icosphere_002 = bpy.data.meshes.new('Icosphere.002')
me_icosphere_002.from_pydata([(0.0005801, -0.003162, -1.019), (0.7236, -0.6383, 0.1478), (-0.2764, -0.9646, 2.425), (-0.8919, -0.0009205, -0.4722), (-0.2374, 0.8985, 1.686), (0.8395, 0.5974, 0.3046), (0.2764, -0.853, 2.971), (-0.7236, -0.5624, 0.9015), (-0.5532, 0.5493, 1.192), (0.3876, 0.8487, 2.475), (0.9036, 0.002842, 0.401), (0.01602, 0.004254, 0.9339), (-0.1625, -0.6383, -0.3307), (0.4253, -0.3765, -0.9751), (0.2629, -0.9427, 2.06), (0.8528, -0.001115, -0.5498), (0.4996, 0.3502, -0.5935), (-0.5248, -0.002562, -0.8708), (-0.6882, -0.6122, -0.05122), (-0.06384, 0.5722, -0.1387), (-0.5729, 0.5577, 0.1851), (0.3095, 0.8767, 1.411), (0.9511, -0.3381, -0.1602), (1.054, 0.344, 0.1976), (0.0, -1.0, 3.684), (0.5878, -0.8787, 2.394), (-0.9511, -0.3381, -0.1602), (-0.5878, -0.8787, 2.394), (-0.4923, 0.828, 1.924), (-0.8471, 0.3346, 0.2283), (0.6749, 0.8489, 1.88), (2.467e-09, 1.0, 2.653), (0.6882, -0.5277, 0.8532), (-0.2629, -0.8147, 2.728), (-0.8406, 0.002657, 0.4779), (-0.1259, 0.7995, 2.391), (0.857, 0.5365, 1.139), (0.1625, -0.5016, 1.133), (0.5397, 0.004044, 0.7903), (-0.4253, -0.2996, 0.6547), (-0.2856, 0.3232, 1.013), (0.3525, 0.5187, 1.458)], [], [(0, 13, 12), (1, 13, 15), (0, 12, 17), (0, 17, 19), (0, 19, 16), (1, 15, 22), (2, 14, 24), (3, 18, 26), (4, 20, 28), (5, 21, 30), (1, 22, 25), (2, 24, 27), (3, 26, 29), (4, 28, 31), (5, 30, 23), (6, 32, 37), (7, 33, 39), (8, 34, 40), (9, 35, 41), (10, 36, 38), (38, 41, 11), (38, 36, 41), (36, 9, 41), (41, 40, 11), (41, 35, 40), (35, 8, 40), (40, 39, 11), (40, 34, 39), (34, 7, 39), (39, 37, 11), (39, 33, 37), (33, 6, 37), (37, 38, 11), (37, 32, 38), (32, 10, 38), (23, 36, 10), (23, 30, 36), (30, 9, 36), (31, 35, 9), (31, 28, 35), (28, 8, 35), (29, 34, 8), (29, 26, 34), (26, 7, 34), (27, 33, 7), (27, 24, 33), (24, 6, 33), (25, 32, 6), (25, 22, 32), (22, 10, 32), (30, 31, 9), (30, 21, 31), (21, 4, 31), (28, 29, 8), (28, 20, 29), (20, 3, 29), (26, 27, 7), (26, 18, 27), (18, 2, 27), (24, 25, 6), (24, 14, 25), (14, 1, 25), (22, 23, 10), (22, 15, 23), (15, 5, 23), (16, 21, 5), (16, 19, 21), (19, 4, 21), (19, 20, 4), (19, 17, 20), (17, 3, 20), (17, 18, 3), (17, 12, 18), (12, 2, 18), (15, 16, 5), (15, 13, 16), (13, 0, 16), (12, 14, 2), (12, 13, 14), (13, 1, 14)])
_uv = me_icosphere_002.uv_layers.new(name='UVMap')
_uv.uv.foreach_set('vector', [0.0592, 0.2927, 0.03733, 0.2847, 0.07847, 0.2491, 0.02932, 0.2138, 0.03733, 0.2847, 0.01198, 0.2582, 0.0592, 0.2927, 0.07847, 0.2491, 0.09125, 0.2878, 0.2936, 0.004264, 0.3263, 0.005769, 0.3068, 0.05348, 0.2936, 0.004264, 0.3068, 0.05348, 0.2688, 0.03511, 0.02932, 0.2138, 0.01198, 0.2582, 0.01145, 0.2322, 0.1064, 0.08336, 0.07184, 0.1012, 0.09879, 0.005739, 0.1156, 0.2667, 0.1112, 0.2366, 0.1239, 0.2466, 0.3401, 0.1576, 0.3409, 0.06559, 0.3584, 0.1683, 0.2599, 0.09193, 0.3046, 0.149, 0.2896, 0.1817, 0.02932, 0.2138, 0.01145, 0.2322, 0.05439, 0.07913, 0.1064, 0.08336, 0.09879, 0.005739, 0.1239, 0.08804, 0.9297, 0.9008, 0.9069, 0.891, 0.9385, 0.8559, 0.3401, 0.1576, 0.3584, 0.1683, 0.3387, 0.2175, 0.2599, 0.09193, 0.2896, 0.1817, 0.2471, 0.08934, 0.2011, 0.04836, 0.2264, 0.1776, 0.195, 0.1608, 0.1417, 0.1745, 0.1688, 0.0632, 0.1604, 0.1905, 0.1025, 0.1678, 0.119, 0.2095, 0.08727, 0.1752, 0.05321, 0.08558, 0.08338, 0.09421, 0.05102, 0.1448, 0.01536, 0.2009, 0.0189, 0.1601, 0.03949, 0.1804, 0.03949, 0.1804, 0.05102, 0.1448, 0.07141, 0.1758, 0.03949, 0.1804, 0.0189, 0.1601, 0.05102, 0.1448, 0.0189, 0.1601, 0.05321, 0.08558, 0.05102, 0.1448, 0.7684, 0.1954, 0.7903, 0.1614, 0.8092, 0.1711, 0.05102, 0.1448, 0.08338, 0.09421, 0.08727, 0.1752, 0.08338, 0.09421, 0.1025, 0.1678, 0.08727, 0.1752, 0.7903, 0.1614, 0.8332, 0.1526, 0.8092, 0.1711, 0.7903, 0.1614, 0.8209, 0.1273, 0.8332, 0.1526, 0.1365, 0.2023, 0.1417, 0.1745, 0.1604, 0.1905, 0.8332, 0.1526, 0.8329, 0.1954, 0.8092, 0.1711, 0.1604, 0.1905, 0.1688, 0.0632, 0.195, 0.1608, 0.1688, 0.0632, 0.2011, 0.04836, 0.195, 0.1608, 0.195, 0.1608, 0.2192, 0.1835, 0.1879, 0.1748, 0.195, 0.1608, 0.2264, 0.1776, 0.2192, 0.1835, 0.2264, 0.1776, 0.241, 0.207, 0.2192, 0.1835, 0.002429, 0.2139, 0.0189, 0.1601, 0.01536, 0.2009, 0.2471, 0.08934, 0.2896, 0.1817, 0.2704, 0.1415, 0.03222, 0.119, 0.05321, 0.08558, 0.0189, 0.1601, 0.07613, 0.07875, 0.08338, 0.09421, 0.05321, 0.08558, 0.8433, 0.127, 0.8433, 0.1799, 0.8346, 0.1463, 0.1017, 0.1251, 0.1025, 0.1678, 0.08338, 0.09421, 0.9385, 0.8559, 0.916, 0.8481, 0.9336, 0.7939, 0.9385, 0.8559, 0.9069, 0.891, 0.916, 0.8481, 0.9069, 0.891, 0.8764, 0.8327, 0.916, 0.8481, 0.1491, 0.08313, 0.1688, 0.0632, 0.1417, 0.1745, 0.1491, 0.08313, 0.1842, 0.004698, 0.1688, 0.0632, 0.1842, 0.004698, 0.2011, 0.04836, 0.1688, 0.0632, 0.2195, 0.08313, 0.2264, 0.1776, 0.2011, 0.04836, 0.2195, 0.08313, 0.2425, 0.2396, 0.2264, 0.1776, 0.01145, 0.2322, 0.01536, 0.2009, 0.03531, 0.1725, 0.2896, 0.1817, 0.3387, 0.2175, 0.3144, 0.2128, 0.2896, 0.1817, 0.3046, 0.149, 0.3387, 0.2175, 0.3046, 0.149, 0.3401, 0.1576, 0.3387, 0.2175, 0.9385, 0.7479, 0.9385, 0.8559, 0.9336, 0.7939, 0.3584, 0.1683, 0.3409, 0.06559, 0.3584, 0.06505, 0.3409, 0.06559, 0.353, 0.0242, 0.3584, 0.06505, 0.1286, 0.2396, 0.1491, 0.08313, 0.1417, 0.1745, 0.9552, 0.9021, 0.94, 0.8869, 0.9552, 0.7479, 0.1112, 0.2366, 0.1064, 0.08336, 0.1239, 0.08804, 0.1842, 0.004698, 0.2195, 0.08313, 0.2011, 0.04836, 0.09879, 0.005739, 0.07184, 0.1012, 0.05439, 0.07913, 0.07184, 0.1012, 0.02932, 0.2138, 0.05439, 0.07913, 0.01145, 0.2322, 0.002429, 0.2139, 0.01536, 0.2009, 0.01145, 0.2322, 0.01198, 0.2582, 0.002429, 0.2139, 0.2502, 0.04361, 0.2599, 0.09193, 0.2471, 0.08934, 0.2688, 0.03511, 0.3046, 0.149, 0.2599, 0.09193, 0.2688, 0.03511, 0.3068, 0.05348, 0.3046, 0.149, 0.3068, 0.05348, 0.3401, 0.1576, 0.3046, 0.149, 0.3068, 0.05348, 0.3409, 0.06559, 0.3401, 0.1576, 0.3068, 0.05348, 0.3263, 0.005769, 0.3409, 0.06559, 0.3263, 0.005769, 0.353, 0.0242, 0.3409, 0.06559, 0.09125, 0.2878, 0.1112, 0.2366, 0.1156, 0.2667, 0.09125, 0.2878, 0.07847, 0.2491, 0.1112, 0.2366, 0.07847, 0.2491, 0.1064, 0.08336, 0.1112, 0.2366, 0.2502, 0.04361, 0.2688, 0.03511, 0.2599, 0.09193, 0.2502, 0.04361, 0.271, 0.01382, 0.2688, 0.03511, 0.271, 0.01382, 0.2936, 0.004264, 0.2688, 0.03511, 0.07847, 0.2491, 0.07184, 0.1012, 0.1064, 0.08336, 0.07847, 0.2491, 0.03733, 0.2847, 0.07184, 0.1012, 0.03733, 0.2847, 0.02932, 0.2138, 0.07184, 0.1012])
me_icosphere_002.use_remesh_fix_poles = True
me_icosphere_002.use_remesh_preserve_attributes = False
me_icosphere_002.use_mirror_vertex_groups = False
me_icosphere_002.update()
me_cube_007 = bpy.data.meshes.new('Cube.007')
me_cube_007.from_pydata([(-1.0, -1.0, -1.0), (-1.0, -1.0, 1.0), (-1.0, 1.0, -1.0), (-1.0, 1.0, 1.0), (1.0, -1.0, -1.0), (1.0, -1.0, 1.0), (1.0, 1.0, -1.0), (1.0, 1.0, 1.0)], [], [(0, 1, 3, 2), (2, 3, 7, 6), (6, 7, 5, 4), (4, 5, 1, 0), (2, 6, 4, 0), (7, 3, 1, 5)])
_uv = me_cube_007.uv_layers.new(name='UVMap')
_uv.uv.foreach_set('vector', [0.3735, 0.8716, 0.2535, 0.8716, 0.2535, 0.7505, 0.3735, 0.7505, 0.6232, 0.4938, 0.5031, 0.4938, 0.5031, 0.3727, 0.6232, 0.3727, 0.4983, 0.3678, 0.3783, 0.3678, 0.3783, 0.2467, 0.4983, 0.2467, 0.1287, 0.8716, 0.1287, 0.7505, 0.2487, 0.7505, 0.2487, 0.8716, 0.9976, 0.3678, 0.8776, 0.3678, 0.8776, 0.2467, 0.9976, 0.2467, 0.1224, 0.8046, 0.1224, 0.9258, 0.0024, 0.9258, 0.0024, 0.8046])
me_cube_007.use_remesh_fix_poles = True
me_cube_007.use_remesh_preserve_attributes = False
me_cube_007.use_mirror_vertex_groups = False
me_cube_007.update()
me_cube_008 = bpy.data.meshes.new('Cube.008')
me_cube_008.from_pydata([(-1.0, -1.0, -1.0), (-1.0, -1.0, 1.0), (-1.0, 1.0, -1.0), (-1.0, 1.0, 1.0), (1.0, -1.0, -1.0), (1.0, -1.0, 1.0), (1.0, 1.0, -1.0), (1.0, 1.0, 1.0)], [], [(0, 1, 3, 2), (2, 3, 7, 6), (6, 7, 5, 4), (4, 5, 1, 0), (2, 6, 4, 0), (7, 3, 1, 5)])
_uv = me_cube_008.uv_layers.new(name='UVMap')
_uv.uv.foreach_set('vector', [0.6232, 0.8716, 0.5031, 0.8716, 0.5031, 0.7505, 0.6232, 0.7505, 0.6232, 0.6197, 0.5031, 0.6197, 0.5031, 0.4986, 0.6232, 0.4986, 0.4983, 0.4938, 0.3783, 0.4938, 0.3783, 0.3727, 0.4983, 0.3727, 0.3783, 0.8716, 0.3783, 0.7505, 0.4983, 0.7505, 0.4983, 0.8716, 0.9976, 0.4938, 0.8776, 0.4938, 0.8776, 0.3727, 0.9976, 0.3727, 0.9823, 0.002422, 0.9823, 0.1235, 0.8623, 0.1235, 0.8623, 0.002422])
me_cube_008.use_remesh_fix_poles = True
me_cube_008.use_remesh_preserve_attributes = False
me_cube_008.use_mirror_vertex_groups = False
me_cube_008.update()

# ---- objects
ob_icosphere = bpy.data.objects.new('Icosphere', me_icosphere)
ob_cube = bpy.data.objects.new('Cube', me_cube_001)
ob_cube_001 = bpy.data.objects.new('Cube.001', me_cube_002)
ob_cube_002 = bpy.data.objects.new('Cube.002', me_cube_003)
ob_cube_003 = bpy.data.objects.new('Cube.003', me_cube_004)
ob_cube_004 = bpy.data.objects.new('Cube.004', me_cube_005)
ob_cube_005 = bpy.data.objects.new('Cube.005', me_cube_006)
ob_icosphere_001 = bpy.data.objects.new('Icosphere.001', me_icosphere_001)
ob_icosphere_002 = bpy.data.objects.new('Icosphere.002', me_icosphere_002)
ob_cube_006 = bpy.data.objects.new('Cube.006', me_cube_007)
ob_cube_007 = bpy.data.objects.new('Cube.007', me_cube_008)

# ---- transforms, parenting, visibility, modifiers, constraints
ob_icosphere.location = (0.0, 0.0, 0.0)
ob_icosphere.scale = (1.73, 1.0, 0.6397)
ob_icosphere.lineart.crease_threshold = 0.0
ob_cube.location = (-0.8834, -1.39, -0.6483)
ob_cube.rotation_euler = (-0.8204, -0.0, -0.2374)
ob_cube.scale = (0.1, 0.1, 1.0)
ob_cube.lineart.crease_threshold = 0.0
ob_cube_001.location = (0.0, -1.393, -0.6574)
ob_cube_001.rotation_euler = (2.36, -0.0, 0.0)
ob_cube_001.scale = (0.1, 0.1, 1.0)
ob_cube_001.lineart.crease_threshold = 0.0
ob_cube_002.location = (0.9898, -1.284, -0.6851)
ob_cube_002.rotation_euler = (-0.8454, -0.0, 0.3675)
ob_cube_002.scale = (0.1, 0.1, 1.0)
ob_cube_002.lineart.crease_threshold = 0.0
ob_cube_003.location = (0.0, 1.374, -0.5779)
ob_cube_003.rotation_euler = (0.7493, -0.0, 0.0)
ob_cube_003.scale = (0.1, 0.1, 1.0)
ob_cube_003.lineart.crease_threshold = 0.0
ob_cube_004.location = (0.885, 1.201, -0.5937)
ob_cube_004.rotation_euler = (0.738, -0.0, -0.3096)
ob_cube_004.scale = (0.1, 0.1, 1.0)
ob_cube_004.lineart.crease_threshold = 0.0
ob_cube_005.location = (-1.057, 1.248, -0.6358)
ob_cube_005.rotation_euler = (0.847, -0.02741, 0.3727)
ob_cube_005.scale = (0.1, 0.1, 1.0)
ob_cube_005.lineart.crease_threshold = 0.0
ob_icosphere_001.location = (1.682, -0.007016, 0.3918)
ob_icosphere_001.scale = (0.4653, 0.4653, 0.4653)
ob_icosphere_001.lineart.crease_threshold = 0.0
ob_icosphere_002.location = (2.061, -0.007715, 0.1856)
ob_icosphere_002.scale = (0.05483, 0.348, 0.05483)
ob_icosphere_002.lineart.crease_threshold = 0.0
ob_cube_006.location = (2.002, -0.2186, 0.6115)
ob_cube_006.scale = (0.06464, 0.06464, 0.06464)
ob_cube_006.lineart.crease_threshold = 0.0
ob_cube_007.location = (2.002, 0.2018, 0.6115)
ob_cube_007.scale = (0.06464, 0.06464, 0.06464)
ob_cube_007.lineart.crease_threshold = 0.0

# ---- collection membership
col_collection.objects.link(ob_icosphere)
col_collection.objects.link(ob_cube)
col_collection.objects.link(ob_cube_001)
col_collection.objects.link(ob_cube_002)
col_collection.objects.link(ob_cube_003)
col_collection.objects.link(ob_cube_004)
col_collection.objects.link(ob_cube_005)
col_collection.objects.link(ob_icosphere_001)
col_collection.objects.link(ob_icosphere_002)
col_collection.objects.link(ob_cube_006)
col_collection.objects.link(ob_cube_007)

# ---- scene / render settings (as saved in the file)
scene.frame_start = 1; scene.frame_end = 250; scene.frame_set(1)
scene.render.engine = 'BLENDER_EEVEE_NEXT'
scene.cycles.use_denoising = False
scene.cycles.samples = 128
scene.cycles.sampling_pattern = 'TABULATED_SOBOL'
scene.cycles.use_adaptive_sampling = False
scene.cycles.use_light_tree = False
scene.view_settings.view_transform = 'Filmic'
bpy.context.view_layer.update()

# ---- added for rendering (the .blend has no active camera and no usable light): camera, sun
cam_auto = bpy.data.cameras.new('AutoCamera')
cam_auto.lens = 50.0
cam_auto.sensor_width = 36.0
cam_auto.clip_end = 1000.0
ob_auto_camera = bpy.data.objects.new('AutoCamera', cam_auto)
scene.collection.objects.link(ob_auto_camera)
ob_auto_camera.location = (5.98508, -6.90765, 4.29407)
ob_auto_camera.rotation_euler = (1.09748, -7.21219e-08, 0.694738)
scene.camera = ob_auto_camera
light_auto_sun = bpy.data.lights.new('AutoSun', 'SUN')
light_auto_sun.energy = 3.0
light_auto_sun.angle = 0.0523599
ob_auto_sun = bpy.data.objects.new('AutoSun', light_auto_sun)
scene.collection.objects.link(ob_auto_sun)
ob_auto_sun.rotation_euler = (0.872665, 0.174533, 0.523599)
bpy.context.view_layer.update()
